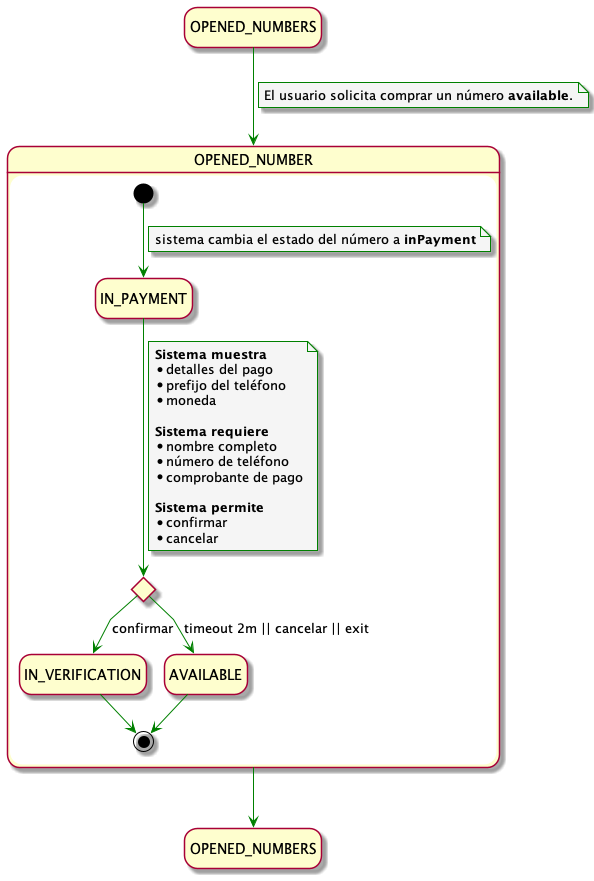

The diagram above was rendered by PlantUML. Its source (embedded in the PNG):
@startuml BuyNumberUseCase


!include ../../../../config/config.puml

state INITIAL as "OPENED_NUMBERS"
state END as "OPENED_NUMBERS"


INITIAL -down-> OPENED_NUMBER
note on link
El usuario solicita comprar un número <b>available</b>.
end note

state OPENED_NUMBER {
    state A <<choice>>

    [*] -down-> IN_PAYMENT
    note on link
    sistema cambia el estado del número a <b>inPayment</b>
    end note

    IN_PAYMENT -down-> A 
    note on link
    <b>Sistema muestra</b>
    * detalles del pago
    * prefijo del teléfono
    * moneda

    <b>Sistema requiere</b>
    * nombre completo
    * número de teléfono
    * comprobante de pago 
    
    <b>Sistema permite</b>
    * confirmar
    * cancelar
    end note

    A -down-> IN_VERIFICATION : confirmar
    IN_VERIFICATION -down-> [*] 

    A -down-> AVAILABLE : timeout 2m || cancelar || exit
    AVAILABLE -down-> [*]
}

OPENED_NUMBER -down-> END

@enduml